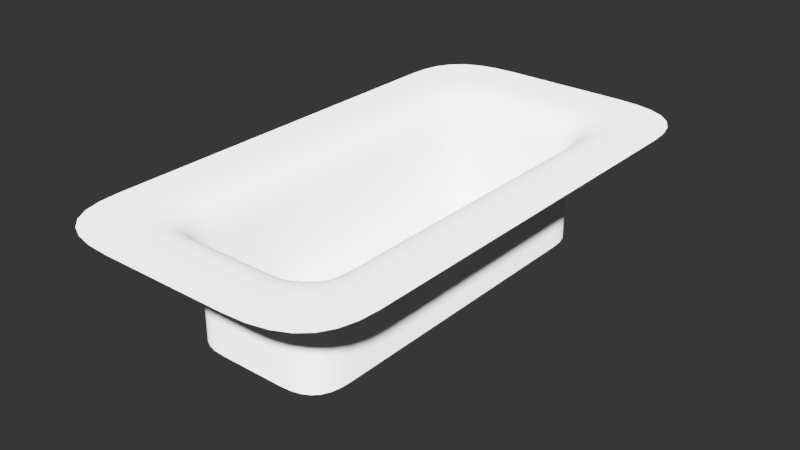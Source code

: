# Source: 001.blend  (saved by Blender 2.79.0; exported with 4.5.12 LTS)
import bpy
from mathutils import Matrix  # noqa: F401  (used for matrix-valued properties, if any)

bpy.ops.wm.read_factory_settings(use_empty=True)
scene = bpy.context.scene
scene.name = 'Scene'

# ---- collections
col_collection_1 = bpy.data.collections.new('Collection 1'); scene.collection.children.link(col_collection_1)

# ---- node groups
ng_auto_smooth = bpy.data.node_groups.new('Auto Smooth', 'GeometryNodeTree')
_s = ng_auto_smooth.interface.new_socket(name='Geometry', in_out='OUTPUT', socket_type='NodeSocketGeometry')
_s = ng_auto_smooth.interface.new_socket(name='Geometry', in_out='INPUT', socket_type='NodeSocketGeometry')
_s = ng_auto_smooth.interface.new_socket(name='Angle', in_out='INPUT', socket_type='NodeSocketFloat')
_s.subtype = 'ANGLE'
_s.min_value = 0.0
_s.max_value = 3.142
ng_auto_smooth.is_modifier = True
_N = ng_auto_smooth.nodes; _L = ng_auto_smooth.links
n0 = _N.new('NodeGroupOutput'); n0.name = 'Group Output'; n0.location = (480, -100)
n1 = _N.new('NodeGroupInput'); n1.name = 'Group Input'; n1.location = (-420, -300)
n2 = _N.new('NodeGroupInput'); n2.name = 'Group Input.001'; n2.location = (-60, -100)
n3 = _N.new('GeometryNodeSetShadeSmooth'); n3.name = 'Set Shade Smooth'; n3.location = (120, -100)
n3.domain = 'EDGE'
n4 = _N.new('GeometryNodeSetShadeSmooth'); n4.name = 'Set Shade Smooth.001'; n4.location = (300, -100)
n5 = _N.new('GeometryNodeInputMeshEdgeAngle'); n5.name = 'Edge Angle'; n5.location = (-420, -220)
n6 = _N.new('GeometryNodeInputEdgeSmooth'); n6.name = 'Is Edge Smooth'; n6.location = (-60, -160)
n7 = _N.new('GeometryNodeInputShadeSmooth'); n7.name = 'Is Face Smooth'; n7.location = (-240, -340)
n8 = _N.new('FunctionNodeBooleanMath'); n8.name = 'Boolean Math'; n8.location = (-60, -220)
n9 = _N.new('FunctionNodeCompare'); n9.name = 'Compare'; n9.location = (-240, -180)
n9.operation = 'LESS_EQUAL'
_L.new(n5.outputs[0], n9.inputs[0])
_L.new(n4.outputs[0], n0.inputs[0])
_L.new(n1.outputs[1], n9.inputs[1])
_L.new(n9.outputs[0], n8.inputs[0])
_L.new(n7.outputs[0], n8.inputs[1])
_L.new(n2.outputs[0], n3.inputs[0])
_L.new(n6.outputs[0], n3.inputs[1])
_L.new(n3.outputs[0], n4.inputs[0])
_L.new(n8.outputs[0], n3.inputs[2])
n0.is_active_output = True

# ---- world
world_world = bpy.data.worlds.new('World'); scene.world = world_world
world_world.use_nodes = True; world_world.node_tree.nodes.clear()
_N = world_world.node_tree.nodes; _L = world_world.node_tree.links
n0 = _N.new('ShaderNodeBackground'); n0.name = 'Background'; n0.location = (630, 254)
n0.inputs[0].default_value = (0.003936, 0.003936, 0.003936, 1.0)
n1 = _N.new('ShaderNodeOutputWorld'); n1.name = 'World Output'; n1.location = (890, 246)
_L.new(n0.outputs[0], n1.inputs[0])
n1.is_active_output = True
world_world.color = (0.05088, 0.05088, 0.05088)
world_world.use_sun_shadow = False
world_world.sun_shadow_jitter_overblur = 0.0
world_world.cycles.sampling_method = 'MANUAL'

# ---- meshes
me_plane_032 = bpy.data.meshes.new('Plane.032')
me_plane_032.from_pydata([(-0.2521, 1.009, 6.453e-16), (-0.5689, 0.735, 2.052e-16), (0.2521, 1.009, 6.453e-16), (0.5689, 0.735, 2.052e-16), (-0.2521, -1.009, 6.453e-16), (-0.5689, -0.735, 2.052e-16), (0.2521, -1.009, 6.453e-16), (0.5689, -0.735, 2.052e-16), (-0.563, 0.8105, 3.438e-16), (-0.5449, 0.8731, 6.732e-16), (-0.514, 0.9233, 1.064e-15), (-0.4699, 0.9615, 1.386e-15), (-0.4119, 0.9881, 1.51e-15), (-0.3395, 1.004, 1.306e-15), (0.563, 0.8105, 3.438e-16), (0.5449, 0.8731, 6.732e-16), (0.514, 0.9233, 1.064e-15), (0.4699, 0.9615, 1.386e-15), (0.4119, 0.9881, 1.51e-15), (0.3395, 1.004, 1.306e-15), (-0.563, -0.8105, 3.438e-16), (-0.5449, -0.8731, 6.732e-16), (-0.514, -0.9233, 1.064e-15), (-0.4699, -0.9615, 1.386e-15), (-0.4119, -0.9881, 1.51e-15), (-0.3395, -1.004, 1.306e-15), (0.563, -0.8105, 3.438e-16), (0.5449, -0.8731, 6.732e-16), (0.514, -0.9233, 1.064e-15), (0.4699, -0.9615, 1.386e-15), (0.4119, -0.9881, 1.51e-15), (0.3395, -1.004, 1.306e-15), (0.5689, 0.147, 2.052e-16), (0.5689, 0.441, 2.052e-16), (0.5689, -0.147, 2.052e-16), (0.5689, -0.441, 2.052e-16), (-0.5689, 0.147, 2.052e-16), (-0.5689, 0.441, 2.052e-16), (-0.5689, -0.147, 2.052e-16), (-0.5689, -0.441, 2.052e-16), (0.3245, -0.441, 2.052e-16), (0.3245, -0.7083, 2.052e-16), (0.2447, -0.7743, 6.453e-16), (0.3245, 0.441, 2.052e-16), (-0.3245, -0.441, 2.052e-16), (-0.3245, -0.7083, 2.052e-16), (-0.2447, -0.7743, 6.453e-16), (0.3245, 0.7083, 2.052e-16), (0.2447, 0.7743, 6.453e-16), (-0.3245, 0.441, 2.052e-16), (-0.3245, 0.7083, 2.052e-16), (-0.2447, 0.7743, 6.453e-16), (-5.96e-08, 0.7743, -1.829e-15), (-0.3245, 0.147, 2.052e-16), (-1.192e-07, 1.009, -1.829e-15), (-2.98e-08, 0.441, -1.829e-15), (-1.49e-08, 0.147, -1.829e-15), (0.3245, 0.147, 2.052e-16), (5.96e-08, -0.7743, -1.829e-15), (-0.3245, -0.147, 2.052e-16), (1.192e-07, -1.009, -1.829e-15), (2.98e-08, -0.441, -1.829e-15), (1.49e-08, -0.147, -1.829e-15), (0.3245, -0.147, 2.052e-16), (5.96e-08, -0.7083, -1.829e-15), (-5.96e-08, 0.7083, -1.829e-15)], [], [(51, 13, 12), (59, 53, 36, 38), (48, 18, 19), (45, 44, 39, 5), (58, 46, 4, 60), (49, 37, 36, 53), (50, 10, 9), (62, 56, 53, 59), (48, 19, 2), (50, 51, 11, 10), (52, 54, 0, 51), (47, 16, 17, 48), (41, 27, 26), (62, 63, 57, 56), (50, 8, 1), (41, 42, 29, 28), (50, 9, 8), (42, 6, 31), (52, 48, 2, 54), (45, 5, 20), (45, 20, 21), (45, 21, 22), (46, 24, 25), (46, 25, 4), (50, 65, 52, 51), (40, 35, 34, 63), (12, 11, 51), (63, 62, 61, 40), (57, 43, 55, 56), (41, 64, 58, 42), (51, 0, 13), (47, 48, 52, 65), (47, 43, 33, 3), (53, 56, 55, 49), (41, 28, 27), (44, 59, 38, 39), (43, 57, 32, 33), (58, 60, 6, 42), (47, 3, 14), (59, 44, 61, 62), (30, 29, 42), (50, 1, 37, 49), (47, 14, 15), (42, 31, 30), (41, 7, 35, 40), (41, 26, 7), (18, 48, 17), (47, 15, 16), (24, 46, 23), (45, 22, 23, 46), (45, 46, 58, 64), (63, 34, 32, 57), (44, 45, 64, 61), (40, 61, 64, 41), (49, 55, 65, 50), (43, 47, 65, 55)])
me_plane_032.use_remesh_preserve_volume = False
me_plane_032.use_remesh_preserve_attributes = False
me_plane_032.use_mirror_vertex_groups = False
me_plane_032.update()
me_plane_023 = bpy.data.meshes.new('Plane.023')
me_plane_023.from_pydata([(-0.2521, 1.009, -0.4312), (-0.5689, 0.735, -0.4312), (0.2521, 1.009, -0.4312), (0.5689, 0.735, -0.4312), (-0.2521, -1.009, -0.4312), (-0.5689, -0.735, -0.4312), (0.2521, -1.009, -0.4312), (0.5689, -0.735, -0.4312), (-0.563, 0.8105, -0.4312), (-0.5449, 0.8731, -0.4312), (-0.514, 0.9233, -0.4312), (-0.4699, 0.9615, -0.4312), (-0.4119, 0.9881, -0.4312), (-0.3395, 1.004, -0.4312), (0.563, 0.8105, -0.4312), (0.5449, 0.8731, -0.4312), (0.514, 0.9233, -0.4312), (0.4699, 0.9615, -0.4312), (0.4119, 0.9881, -0.4312), (0.3395, 1.004, -0.4312), (-0.563, -0.8105, -0.4312), (-0.5449, -0.8731, -0.4312), (-0.514, -0.9233, -0.4312), (-0.4699, -0.9615, -0.4312), (-0.4119, -0.9881, -0.4312), (-0.3395, -1.004, -0.4312), (0.563, -0.8105, -0.4312), (0.5449, -0.8731, -0.4312), (0.514, -0.9233, -0.4312), (0.4699, -0.9615, -0.4312), (0.4119, -0.9881, -0.4312), (0.3395, -1.004, -0.4312), (0.5689, 0.147, -0.4312), (0.5689, 0.441, -0.4312), (0.5689, -0.147, -0.4312), (0.5689, -0.441, -0.4312), (-0.5689, 0.147, -0.4312), (-0.5689, 0.441, -0.4312), (-0.5689, -0.147, -0.4312), (-0.5689, -0.441, -0.4312), (0.3245, -0.441, -0.4312), (0.3245, -0.7083, -0.4312), (0.2447, -0.7743, -0.4312), (0.3245, 0.441, -0.4312), (-0.3245, -0.441, -0.4312), (-0.3245, -0.7083, -0.4312), (-0.2447, -0.7743, -0.4312), (0.3245, 0.7083, -0.4312), (0.2447, 0.7743, -0.4312), (-0.3245, 0.441, -0.4312), (-0.3245, 0.7083, -0.4312), (-0.2447, 0.7743, -0.4312), (0.0, 0.7743, -0.4312), (-0.3245, 0.147, -0.4312), (0.0, 1.009, -0.4312), (0.0, 0.441, -0.4312), (0.0, 0.147, -0.4312), (0.3245, 0.147, -0.4312), (0.0, -0.7743, -0.4312), (-0.3245, -0.147, -0.4312), (0.0, -1.009, -0.4312), (0.0, -0.441, -0.4312), (0.0, -0.147, -0.4312), (0.3245, -0.147, -0.4312), (0.0, -0.7083, -0.4312), (0.0, 0.7083, -0.4312), (-0.3245, 0.7083, 0.006877), (-0.514, 0.9233, 0.006877), (-0.3245, -0.441, 0.006877), (-0.3245, -0.7083, 0.006877), (0.514, -0.9233, 0.006877), (0.5449, -0.8731, 0.006877), (0.2447, 0.7743, 0.006877), (0.0, 0.7743, 0.006877), (-0.3245, 0.441, 0.006877), (0.0, 0.441, 0.006877), (-0.3245, 0.147, 0.006877), (0.0, 0.147, 0.006877), (0.3245, -0.441, 0.006877), (0.5689, -0.441, 0.006877), (0.0, -0.7743, 0.006877), (0.0, -1.009, 0.006877), (-0.2447, -0.7743, 0.006877), (-0.2521, -1.009, 0.006877), (0.4699, 0.9615, 0.006877), (0.514, 0.9233, 0.006877), (0.5449, 0.8731, 0.006877), (0.563, 0.8105, 0.006877), (0.5689, -0.147, 0.006877), (0.3245, -0.147, 0.006877), (-0.3245, -0.147, 0.006877), (-0.5689, -0.441, 0.006877), (-0.5689, -0.735, 0.006877), (0.4119, -0.9881, 0.006877), (0.2447, -0.7743, 0.006877), (0.0, 0.7083, 0.006877), (-0.2521, 1.009, 0.006877), (-0.3395, 1.004, 0.006877), (0.3245, 0.441, 0.006877), (0.3245, 0.7083, 0.006877), (-0.5449, 0.8731, 0.006877), (-0.5689, 0.441, 0.006877), (-0.5689, 0.735, 0.006877), (0.5689, 0.147, 0.006877), (0.5689, 0.441, 0.006877), (0.5689, -0.735, 0.006877), (0.3245, -0.7083, 0.006877), (0.563, -0.8105, 0.006877), (-0.563, -0.8105, 0.006877), (-0.5449, -0.8731, 0.006877), (-0.514, -0.9233, 0.006877), (-0.4699, -0.9615, 0.006877), (-0.4119, -0.9881, 0.006877), (-0.3395, -1.004, 0.006877), (-0.4699, 0.9615, 0.006877), (-0.5689, -0.147, 0.006877), (-0.2447, 0.7743, 0.006877), (-0.4119, 0.9881, 0.006877), (0.4119, 0.9881, 0.006877), (-0.563, 0.8105, 0.006877), (0.3395, -1.004, 0.006877), (0.4699, -0.9615, 0.006877), (0.3245, 0.147, 0.006877), (0.0, 1.009, 0.006877), (-0.5689, 0.147, 0.006877), (0.2521, 1.009, 0.006877), (0.3395, 1.004, 0.006877), (0.5689, 0.735, 0.006877), (0.0, -0.7083, 0.006877), (0.0, -0.147, 0.006877), (0.0, -0.441, 0.006877), (0.2521, -1.009, 0.006877)], [], [(51, 12, 13), (59, 38, 36, 53), (48, 19, 18), (45, 5, 39, 44), (58, 60, 4, 46), (49, 53, 36, 37), (50, 9, 10), (62, 59, 53, 56), (48, 2, 19), (50, 10, 11, 51), (52, 51, 0, 54), (47, 48, 17, 16), (41, 26, 27), (62, 56, 57, 63), (50, 1, 8), (41, 28, 29, 42), (50, 8, 9), (42, 31, 6), (52, 54, 2, 48), (45, 20, 5), (45, 21, 20), (45, 22, 21), (46, 25, 24), (46, 4, 25), (50, 51, 52, 65), (40, 63, 34, 35), (12, 51, 11), (63, 40, 61, 62), (57, 56, 55, 43), (41, 42, 58, 64), (51, 13, 0), (47, 65, 52, 48), (47, 3, 33, 43), (53, 49, 55, 56), (41, 27, 28), (44, 39, 38, 59), (43, 33, 32, 57), (58, 42, 6, 60), (47, 14, 3), (59, 62, 61, 44), (30, 42, 29), (50, 49, 37, 1), (47, 15, 14), (42, 30, 31), (41, 40, 35, 7), (41, 7, 26), (18, 17, 48), (47, 16, 15), (24, 23, 46), (45, 46, 23, 22), (45, 64, 58, 46), (63, 57, 32, 34), (44, 61, 64, 45), (40, 41, 64, 61), (49, 50, 65, 55), (43, 55, 65, 47), (116, 97, 117), (90, 76, 124, 115), (72, 118, 126), (69, 68, 91, 92), (80, 82, 83, 81), (74, 101, 124, 76), (66, 67, 100), (129, 77, 76, 90), (72, 126, 125), (66, 116, 114, 67), (73, 123, 96, 116), (99, 85, 84, 72), (106, 71, 107), (129, 89, 122, 77), (66, 119, 102), (106, 94, 121, 70), (66, 100, 119), (94, 131, 120), (73, 72, 125, 123), (69, 92, 108), (69, 108, 109), (69, 109, 110), (82, 112, 113), (82, 113, 83), (66, 95, 73, 116), (78, 79, 88, 89), (117, 114, 116), (89, 129, 130, 78), (122, 98, 75, 77), (106, 128, 80, 94), (116, 96, 97), (99, 72, 73, 95), (99, 98, 104, 127), (76, 77, 75, 74), (106, 70, 71), (68, 90, 115, 91), (98, 122, 103, 104), (80, 81, 131, 94), (99, 127, 87), (90, 68, 130, 129), (93, 121, 94), (66, 102, 101, 74), (99, 87, 86), (94, 120, 93), (106, 105, 79, 78), (106, 107, 105), (118, 72, 84), (99, 86, 85), (112, 82, 111), (69, 110, 111, 82), (69, 82, 80, 128), (89, 88, 103, 122), (68, 69, 128, 130), (78, 130, 128, 106), (74, 75, 95, 66), (98, 99, 95, 75), (26, 7, 105, 107), (35, 34, 88, 79), (14, 15, 86, 87), (10, 9, 100, 67), (12, 11, 114, 117), (5, 20, 108, 92), (60, 6, 131, 81), (29, 28, 70, 121), (20, 21, 109, 108), (37, 36, 124, 101), (21, 22, 110, 109), (18, 19, 126, 118), (39, 5, 92, 91), (8, 1, 102, 119), (28, 27, 71, 70), (22, 23, 111, 110), (23, 24, 112, 111), (36, 38, 115, 124), (33, 3, 127, 104), (24, 25, 113, 112), (15, 16, 85, 86), (54, 0, 96, 123), (0, 13, 97, 96), (9, 8, 119, 100), (25, 4, 83, 113), (6, 31, 120, 131), (34, 32, 103, 88), (27, 26, 107, 71), (31, 30, 93, 120), (11, 10, 67, 114), (19, 2, 125, 126), (1, 37, 101, 102), (30, 29, 121, 93), (38, 39, 91, 115), (3, 14, 87, 127), (32, 33, 104, 103), (4, 60, 81, 83), (13, 12, 117, 97), (7, 35, 79, 105), (2, 54, 123, 125), (16, 17, 84, 85), (17, 18, 118, 84)])
me_plane_023.use_remesh_preserve_volume = False
me_plane_023.use_remesh_preserve_attributes = False
me_plane_023.use_mirror_vertex_groups = False
me_plane_023.update()
me_plane_019 = bpy.data.meshes.new('Plane.019')
me_plane_019.from_pydata([(0.2593, 0.5341, -0.421), (0.1188, 0.6746, -0.421), (-0.1188, 0.6746, -0.421), (-0.2593, 0.5341, -0.421), (-0.2593, -0.5341, -0.421), (-0.1188, -0.6746, -0.421), (0.1188, -0.6746, -0.421), (0.2593, -0.5341, -0.421), (0.1751, 0.8105, 0.0), (0.1188, 0.6746, -0.1359), (0.2593, 0.5341, -0.1359), (0.3952, 0.5904, 0.0), (-0.3952, 0.5904, 0.0), (-0.2593, 0.5341, -0.1359), (-0.1188, 0.6746, -0.1359), (-0.1751, 0.8105, 0.0), (-0.1751, -0.8105, 0.0), (-0.1188, -0.6746, -0.1359), (-0.2593, -0.5341, -0.1359), (-0.3952, -0.5904, 0.0), (0.3952, -0.5904, 0.0), (0.2593, -0.5341, -0.1359), (0.1188, -0.6746, -0.1359), (0.1751, -0.8105, 0.0), (0.2567, 0.5729, -0.421), (0.2487, 0.605, -0.421), (0.235, 0.6307, -0.421), (0.2154, 0.6503, -0.421), (0.1897, 0.664, -0.421), (0.1576, 0.672, -0.421), (0.2567, 0.5729, -0.1359), (0.2487, 0.605, -0.1359), (0.235, 0.6307, -0.1359), (0.2154, 0.6503, -0.1359), (0.1897, 0.664, -0.1359), (0.1576, 0.672, -0.1359), (0.3911, 0.6511, 0.0), (0.3785, 0.7014, 0.0), (0.3571, 0.7417, 0.0), (0.3264, 0.7724, 0.0), (0.2861, 0.7938, 0.0), (0.2358, 0.8064, 0.0), (-0.1576, 0.672, -0.421), (-0.1897, 0.664, -0.421), (-0.2154, 0.6503, -0.421), (-0.235, 0.6307, -0.421), (-0.2487, 0.605, -0.421), (-0.2567, 0.5729, -0.421), (-0.1576, 0.672, -0.1359), (-0.1897, 0.664, -0.1359), (-0.2154, 0.6503, -0.1359), (-0.235, 0.6307, -0.1359), (-0.2487, 0.605, -0.1359), (-0.2567, 0.5729, -0.1359), (-0.2358, 0.8064, 0.0), (-0.2861, 0.7938, 0.0), (-0.3264, 0.7724, 0.0), (-0.3571, 0.7417, 0.0), (-0.3785, 0.7014, 0.0), (-0.3911, 0.6511, 0.0), (-0.2567, -0.5729, -0.421), (-0.2487, -0.605, -0.421), (-0.235, -0.6307, -0.421), (-0.2154, -0.6503, -0.421), (-0.1897, -0.664, -0.421), (-0.1576, -0.672, -0.421), (-0.2567, -0.5729, -0.1359), (-0.2487, -0.605, -0.1359), (-0.235, -0.6307, -0.1359), (-0.2154, -0.6503, -0.1359), (-0.1897, -0.664, -0.1359), (-0.1576, -0.672, -0.1359), (-0.3911, -0.6511, 0.0), (-0.3785, -0.7014, 0.0), (-0.3571, -0.7417, 0.0), (-0.3264, -0.7724, 0.0), (-0.2861, -0.7938, 0.0), (-0.2358, -0.8064, 0.0), (0.1576, -0.672, -0.421), (0.1897, -0.664, -0.421), (0.2154, -0.6503, -0.421), (0.235, -0.6307, -0.421), (0.2487, -0.605, -0.421), (0.2567, -0.5729, -0.421), (0.1576, -0.672, -0.1359), (0.1897, -0.664, -0.1359), (0.2154, -0.6503, -0.1359), (0.235, -0.6307, -0.1359), (0.2487, -0.605, -0.1359), (0.2567, -0.5729, -0.1359), (0.2358, -0.8064, 0.0), (0.2861, -0.7938, 0.0), (0.3264, -0.7724, 0.0), (0.3571, -0.7417, 0.0), (0.3785, -0.7014, 0.0), (0.3911, -0.6511, 0.0), (0.2593, 0.3205, -0.421), (0.2593, 0.1068, -0.421), (0.2593, -0.1068, -0.421), (0.2593, -0.3205, -0.421), (0.2593, 0.3205, -0.1359), (0.2593, 0.1068, -0.1359), (0.2593, -0.1068, -0.1359), (0.2593, -0.3205, -0.1359), (0.3952, -0.3542, 0.0), (0.3952, -0.1181, 0.0), (0.3952, 0.1181, 0.0), (0.3952, 0.3542, 0.0), (-0.2593, -0.3205, -0.421), (-0.2593, -0.1068, -0.421), (-0.2593, 0.1068, -0.421), (-0.2593, 0.3205, -0.421), (-0.3952, 0.3542, 0.0), (-0.3952, 0.1181, 0.0), (-0.3952, -0.1181, 0.0), (-0.3952, -0.3542, 0.0), (-0.2593, -0.3205, -0.1359), (-0.2593, -0.1068, -0.1359), (-0.2593, 0.1068, -0.1359), (-0.2593, 0.3205, -0.1359), (0.2292, 0.9554, 0.0), (0.5172, 0.696, 0.0), (-0.5172, 0.696, 0.0), (-0.2292, 0.9554, 0.0), (-0.2292, -0.9554, 0.0), (-0.5172, -0.696, 0.0), (0.5172, -0.696, 0.0), (0.2292, -0.9554, 0.0), (0.5118, 0.7675, 0.0), (0.4954, 0.8268, 0.0), (0.4673, 0.8743, 0.0), (0.4272, 0.9104, 0.0), (0.3745, 0.9357, 0.0), (0.3086, 0.9505, 0.0), (-0.3086, 0.9505, 0.0), (-0.3745, 0.9357, 0.0), (-0.4272, 0.9104, 0.0), (-0.4673, 0.8743, 0.0), (-0.4954, 0.8268, 0.0), (-0.5118, 0.7675, 0.0), (-0.5118, -0.7675, 0.0), (-0.4954, -0.8268, 0.0), (-0.4673, -0.8743, 0.0), (-0.4272, -0.9104, 0.0), (-0.3745, -0.9357, 0.0), (-0.3086, -0.9505, 0.0), (0.3086, -0.9505, 0.0), (0.3745, -0.9357, 0.0), (0.4272, -0.9104, 0.0), (0.4673, -0.8743, 0.0), (0.4954, -0.8268, 0.0), (0.5118, -0.7675, 0.0), (0.5172, -0.4176, 0.0), (0.5172, -0.1392, 0.0), (0.5172, 0.1392, 0.0), (0.5172, 0.4176, 0.0), (-0.5172, 0.4176, 0.0), (-0.5172, 0.1392, 0.0), (-0.5172, -0.1392, 0.0), (-0.5172, -0.4176, 0.0), (0.165, 0.774, -0.002683), (0.1567, 0.7433, -0.01079), (0.1495, 0.7184, -0.02441), (0.1428, 0.6991, -0.04364), (0.1359, 0.6854, -0.06857), (0.1282, 0.6773, -0.09927), (0.2204, 0.7703, -0.002738), (0.2077, 0.7398, -0.01097), (0.197, 0.7149, -0.02474), (0.1874, 0.6956, -0.04408), (0.1782, 0.682, -0.06902), (0.1685, 0.6741, -0.0996), (0.2643, 0.7581, -0.002707), (0.2465, 0.7279, -0.01087), (0.2318, 0.7033, -0.02456), (0.2196, 0.6845, -0.04384), (0.209, 0.6716, -0.06877), (0.1993, 0.6647, -0.09942), (0.2978, 0.7384, -0.002611), (0.2745, 0.7097, -0.01055), (0.2558, 0.6865, -0.02399), (0.2411, 0.6688, -0.04307), (0.2299, 0.6567, -0.06797), (0.2216, 0.6505, -0.09884), (0.3227, 0.7119, -0.002534), (0.2945, 0.6869, -0.01029), (0.2721, 0.6666, -0.02352), (0.2552, 0.6509, -0.04245), (0.2436, 0.6398, -0.06732), (0.237, 0.6331, -0.09838), (0.3411, 0.678, -0.002579), (0.3101, 0.6585, -0.01044), (0.2855, 0.6425, -0.02379), (0.2671, 0.6296, -0.04281), (0.2549, 0.6193, -0.0677), (0.2488, 0.6112, -0.09865), (0.3551, 0.6357, -0.002738), (0.3246, 0.623, -0.01097), (0.2996, 0.6123, -0.02474), (0.2803, 0.6027, -0.04408), (0.2667, 0.5934, -0.06902), (0.2588, 0.5838, -0.0996), (0.3587, 0.5803, -0.002683), (0.328, 0.572, -0.01079), (0.3031, 0.5648, -0.02441), (0.2838, 0.5581, -0.04364), (0.2702, 0.5512, -0.06857), (0.262, 0.5434, -0.09927), (0.3581, 0.3483, -0.002596), (0.3272, 0.3435, -0.0105), (0.3023, 0.3393, -0.02389), (0.2832, 0.3354, -0.04294), (0.2698, 0.3312, -0.06784), (0.2619, 0.3264, -0.09875), (0.3577, 0.1161, -0.002542), (0.3267, 0.1145, -0.01032), (0.3018, 0.1131, -0.02357), (0.2829, 0.1118, -0.04252), (0.2696, 0.1104, -0.06739), (0.2619, 0.1088, -0.09843), (0.3577, -0.1161, -0.002542), (0.3267, -0.1145, -0.01032), (0.3018, -0.1131, -0.02357), (0.2829, -0.1118, -0.04252), (0.2696, -0.1104, -0.06739), (0.2619, -0.1088, -0.09843), (0.3581, -0.3483, -0.002596), (0.3272, -0.3435, -0.0105), (0.3023, -0.3393, -0.02389), (0.2832, -0.3354, -0.04294), (0.2698, -0.3312, -0.06784), (0.2619, -0.3264, -0.09875), (0.3587, -0.5803, -0.002683), (0.328, -0.572, -0.01079), (0.3031, -0.5648, -0.02441), (0.2838, -0.5581, -0.04364), (0.2702, -0.5512, -0.06857), (0.262, -0.5434, -0.09927), (0.3551, -0.6357, -0.002738), (0.3246, -0.623, -0.01097), (0.2996, -0.6123, -0.02474), (0.2803, -0.6027, -0.04408), (0.2667, -0.5934, -0.06902), (0.2588, -0.5838, -0.0996), (0.3428, -0.6796, -0.002707), (0.3126, -0.6618, -0.01087), (0.2881, -0.6471, -0.02456), (0.2692, -0.6349, -0.04384), (0.2563, -0.6243, -0.06877), (0.2494, -0.6146, -0.09942), (0.3231, -0.7131, -0.002611), (0.2944, -0.6898, -0.01055), (0.2712, -0.6711, -0.02399), (0.2535, -0.6564, -0.04307), (0.2414, -0.6452, -0.06797), (0.2352, -0.6368, -0.09884), (0.2966, -0.738, -0.002534), (0.2716, -0.7097, -0.01029), (0.2513, -0.6874, -0.02352), (0.2356, -0.6705, -0.04245), (0.2245, -0.6589, -0.06732), (0.2178, -0.6523, -0.09838), (0.2627, -0.7564, -0.002579), (0.2433, -0.7254, -0.01044), (0.2272, -0.7008, -0.02379), (0.2143, -0.6824, -0.04281), (0.204, -0.6702, -0.0677), (0.1959, -0.664, -0.09865), (0.2204, -0.7703, -0.002738), (0.2077, -0.7398, -0.01097), (0.197, -0.7149, -0.02474), (0.1874, -0.6956, -0.04408), (0.1782, -0.682, -0.06902), (0.1685, -0.6741, -0.0996), (0.165, -0.774, -0.002683), (0.1567, -0.7433, -0.01079), (0.1495, -0.7184, -0.02441), (0.1428, -0.6991, -0.04364), (0.1359, -0.6854, -0.06857), (0.1282, -0.6773, -0.09927), (-0.165, -0.774, -0.002683), (-0.1567, -0.7433, -0.01079), (-0.1495, -0.7184, -0.02441), (-0.1428, -0.6991, -0.04364), (-0.1359, -0.6854, -0.06857), (-0.1282, -0.6773, -0.09927), (-0.2204, -0.7703, -0.002738), (-0.2077, -0.7398, -0.01097), (-0.197, -0.7149, -0.02474), (-0.1874, -0.6956, -0.04408), (-0.1782, -0.682, -0.06902), (-0.1685, -0.6741, -0.0996), (-0.2643, -0.7581, -0.002707), (-0.2465, -0.7279, -0.01087), (-0.2318, -0.7033, -0.02456), (-0.2196, -0.6845, -0.04384), (-0.209, -0.6716, -0.06877), (-0.1993, -0.6647, -0.09942), (-0.2978, -0.7384, -0.002611), (-0.2745, -0.7097, -0.01055), (-0.2558, -0.6865, -0.02399), (-0.2411, -0.6688, -0.04307), (-0.2299, -0.6567, -0.06797), (-0.2216, -0.6505, -0.09884), (-0.3227, -0.7119, -0.002534), (-0.2945, -0.6869, -0.01029), (-0.2721, -0.6666, -0.02352), (-0.2552, -0.6509, -0.04245), (-0.2436, -0.6398, -0.06732), (-0.237, -0.6331, -0.09838), (-0.3411, -0.678, -0.002579), (-0.3101, -0.6585, -0.01044), (-0.2855, -0.6425, -0.02379), (-0.2671, -0.6296, -0.04281), (-0.2549, -0.6193, -0.0677), (-0.2488, -0.6112, -0.09865), (-0.3551, -0.6357, -0.002738), (-0.3246, -0.623, -0.01097), (-0.2996, -0.6123, -0.02474), (-0.2803, -0.6027, -0.04408), (-0.2667, -0.5934, -0.06902), (-0.2588, -0.5838, -0.0996), (-0.3587, -0.5803, -0.002683), (-0.328, -0.572, -0.01079), (-0.3031, -0.5648, -0.02441), (-0.2838, -0.5581, -0.04364), (-0.2702, -0.5512, -0.06857), (-0.262, -0.5434, -0.09927), (-0.3581, -0.3483, -0.002596), (-0.3272, -0.3435, -0.0105), (-0.3023, -0.3393, -0.02389), (-0.2832, -0.3354, -0.04294), (-0.2698, -0.3312, -0.06784), (-0.2619, -0.3264, -0.09875), (-0.3577, -0.1161, -0.002542), (-0.3267, -0.1145, -0.01032), (-0.3018, -0.1131, -0.02357), (-0.2829, -0.1118, -0.04252), (-0.2696, -0.1104, -0.06739), (-0.2619, -0.1088, -0.09843), (-0.3577, 0.1161, -0.002542), (-0.3267, 0.1145, -0.01032), (-0.3018, 0.1131, -0.02357), (-0.2829, 0.1118, -0.04252), (-0.2696, 0.1104, -0.06739), (-0.2619, 0.1088, -0.09843), (-0.3581, 0.3483, -0.002596), (-0.3272, 0.3435, -0.0105), (-0.3023, 0.3393, -0.02389), (-0.2832, 0.3354, -0.04294), (-0.2698, 0.3312, -0.06784), (-0.2619, 0.3264, -0.09875), (-0.3587, 0.5803, -0.002683), (-0.328, 0.572, -0.01079), (-0.3031, 0.5648, -0.02441), (-0.2838, 0.5581, -0.04364), (-0.2702, 0.5512, -0.06857), (-0.262, 0.5434, -0.09927), (-0.3551, 0.6357, -0.002738), (-0.3246, 0.623, -0.01097), (-0.2996, 0.6123, -0.02474), (-0.2803, 0.6027, -0.04408), (-0.2667, 0.5934, -0.06902), (-0.2588, 0.5838, -0.0996), (-0.3428, 0.6796, -0.002707), (-0.3126, 0.6618, -0.01087), (-0.2881, 0.6471, -0.02456), (-0.2692, 0.6349, -0.04384), (-0.2563, 0.6243, -0.06877), (-0.2494, 0.6146, -0.09942), (-0.3231, 0.7131, -0.002611), (-0.2944, 0.6898, -0.01055), (-0.2712, 0.6711, -0.02399), (-0.2535, 0.6564, -0.04307), (-0.2414, 0.6452, -0.06797), (-0.2352, 0.6368, -0.09884), (-0.2966, 0.738, -0.002534), (-0.2716, 0.7097, -0.01029), (-0.2513, 0.6874, -0.02352), (-0.2356, 0.6705, -0.04245), (-0.2245, 0.6589, -0.06732), (-0.2178, 0.6523, -0.09838), (-0.2627, 0.7564, -0.002579), (-0.2433, 0.7254, -0.01044), (-0.2272, 0.7008, -0.02379), (-0.2143, 0.6824, -0.04281), (-0.204, 0.6702, -0.0677), (-0.1959, 0.664, -0.09865), (-0.2204, 0.7703, -0.002738), (-0.2077, 0.7398, -0.01097), (-0.197, 0.7149, -0.02474), (-0.1874, 0.6956, -0.04408), (-0.1782, 0.682, -0.06902), (-0.1685, 0.6741, -0.0996), (-0.165, 0.774, -0.002683), (-0.1567, 0.7433, -0.01079), (-0.1495, 0.7184, -0.02441), (-0.1428, 0.6991, -0.04364), (-0.1359, 0.6854, -0.06857), (-0.1282, 0.6773, -0.09927), (5.96e-08, -0.6746, -0.421), (5.96e-08, -0.6746, -0.1359), (5.96e-08, -0.8105, 0.0), (1.192e-07, -0.9554, 0.0), (5.96e-08, -0.774, -0.002683), (5.96e-08, -0.7433, -0.01079), (1.192e-07, -0.7184, -0.02441), (5.96e-08, -0.6991, -0.04364), (5.96e-08, -0.6854, -0.06857), (5.96e-08, -0.6773, -0.09927), (-5.96e-08, 0.8105, 0.0), (-5.96e-08, 0.6746, -0.1359), (-5.96e-08, 0.6746, -0.421), (-5.96e-08, 0.9554, 0.0), (-5.96e-08, 0.774, -0.002683), (-5.96e-08, 0.7433, -0.01079), (-5.96e-08, 0.7184, -0.02441), (-5.96e-08, 0.6991, -0.04364), (-5.96e-08, 0.6854, -0.06857), (-5.96e-08, 0.6773, -0.09927), (2.98e-08, -0.3205, -0.421), (5.96e-08, -0.5341, -0.421), (1.49e-08, -0.1068, -0.421), (0.0, 0.1068, -0.421), (-2.98e-08, 0.3205, -0.421), (-5.96e-08, 0.5341, -0.421)], [], [(100, 10, 0, 96), (24, 30, 31, 25), (42, 48, 49, 43), (60, 66, 67, 61), (78, 84, 85, 79), (401, 22, 6, 400), (116, 18, 4, 108), (411, 14, 2, 412), (0, 10, 30, 24), (2, 14, 48, 42), (4, 18, 66, 60), (6, 22, 84, 78), (193, 194, 200, 199), (192, 193, 199, 198), (191, 192, 198, 197), (190, 191, 197, 196), (25, 31, 32, 26), (26, 32, 33, 27), (27, 33, 34, 28), (28, 34, 35, 29), (29, 35, 9, 1), (37, 190, 196, 36), (189, 32, 31, 195), (188, 189, 195, 194), (187, 188, 194, 193), (186, 187, 193, 192), (185, 186, 192, 191), (184, 185, 191, 190), (43, 49, 50, 44), (44, 50, 51, 45), (45, 51, 52, 46), (46, 52, 53, 47), (47, 53, 13, 3), (38, 184, 190, 37), (183, 33, 32, 189), (182, 183, 189, 188), (181, 182, 188, 187), (180, 181, 187, 186), (179, 180, 186, 185), (178, 179, 185, 184), (61, 67, 68, 62), (62, 68, 69, 63), (63, 69, 70, 64), (64, 70, 71, 65), (65, 71, 17, 5), (39, 178, 184, 38), (177, 34, 33, 183), (176, 177, 183, 182), (175, 176, 182, 181), (174, 175, 181, 180), (173, 174, 180, 179), (172, 173, 179, 178), (79, 85, 86, 80), (80, 86, 87, 81), (81, 87, 88, 82), (82, 88, 89, 83), (83, 89, 21, 7), (40, 172, 178, 39), (171, 35, 34, 177), (170, 171, 177, 176), (169, 170, 176, 175), (168, 169, 175, 174), (167, 168, 174, 173), (166, 167, 173, 172), (425, 412, 2, 42, 43, 44, 45, 46, 47, 3), (41, 166, 172, 40), (165, 9, 35, 171), (164, 165, 171, 170), (163, 164, 170, 169), (21, 103, 99, 7), (103, 102, 98, 99), (102, 101, 97, 98), (101, 100, 96, 97), (162, 163, 169, 168), (161, 162, 168, 167), (160, 161, 167, 166), (8, 160, 166, 41), (13, 119, 111, 3), (119, 118, 110, 111), (118, 117, 109, 110), (117, 116, 108, 109), (90, 23, 127, 146), (36, 11, 121, 128), (59, 58, 138, 139), (75, 74, 142, 143), (91, 90, 146, 147), (12, 59, 139, 122), (37, 36, 128, 129), (76, 75, 143, 144), (92, 91, 147, 148), (38, 37, 129, 130), (54, 15, 123, 134), (77, 76, 144, 145), (93, 92, 148, 149), (410, 8, 120, 413), (16, 77, 145, 124), (39, 38, 130, 131), (55, 54, 134, 135), (104, 20, 126, 152), (94, 93, 149, 150), (105, 104, 152, 153), (40, 39, 131, 132), (56, 55, 135, 136), (11, 107, 155, 121), (72, 19, 125, 140), (106, 105, 153, 154), (95, 94, 150, 151), (19, 115, 159, 125), (112, 12, 122, 156), (107, 106, 154, 155), (41, 40, 132, 133), (20, 95, 151, 126), (57, 56, 136, 137), (113, 112, 156, 157), (73, 72, 140, 141), (8, 41, 133, 120), (114, 113, 157, 158), (58, 57, 137, 138), (402, 16, 124, 403), (115, 114, 158, 159), (74, 73, 141, 142), (194, 195, 201, 200), (195, 31, 30, 201), (36, 196, 202, 11), (196, 197, 203, 202), (197, 198, 204, 203), (198, 199, 205, 204), (199, 200, 206, 205), (200, 201, 207, 206), (201, 30, 10, 207), (11, 202, 208, 107), (202, 203, 209, 208), (203, 204, 210, 209), (204, 205, 211, 210), (205, 206, 212, 211), (206, 207, 213, 212), (207, 10, 100, 213), (107, 208, 214, 106), (208, 209, 215, 214), (209, 210, 216, 215), (210, 211, 217, 216), (211, 212, 218, 217), (212, 213, 219, 218), (213, 100, 101, 219), (106, 214, 220, 105), (214, 215, 221, 220), (215, 216, 222, 221), (216, 217, 223, 222), (217, 218, 224, 223), (218, 219, 225, 224), (219, 101, 102, 225), (105, 220, 226, 104), (220, 221, 227, 226), (221, 222, 228, 227), (222, 223, 229, 228), (223, 224, 230, 229), (224, 225, 231, 230), (225, 102, 103, 231), (104, 226, 232, 20), (226, 227, 233, 232), (227, 228, 234, 233), (228, 229, 235, 234), (229, 230, 236, 235), (230, 231, 237, 236), (231, 103, 21, 237), (20, 232, 238, 95), (232, 233, 239, 238), (233, 234, 240, 239), (234, 235, 241, 240), (235, 236, 242, 241), (236, 237, 243, 242), (237, 21, 89, 243), (95, 238, 244, 94), (238, 239, 245, 244), (239, 240, 246, 245), (240, 241, 247, 246), (241, 242, 248, 247), (242, 243, 249, 248), (243, 89, 88, 249), (94, 244, 250, 93), (244, 245, 251, 250), (245, 246, 252, 251), (246, 247, 253, 252), (247, 248, 254, 253), (248, 249, 255, 254), (249, 88, 87, 255), (93, 250, 256, 92), (250, 251, 257, 256), (251, 252, 258, 257), (252, 253, 259, 258), (253, 254, 260, 259), (254, 255, 261, 260), (255, 87, 86, 261), (92, 256, 262, 91), (256, 257, 263, 262), (257, 258, 264, 263), (258, 259, 265, 264), (259, 260, 266, 265), (260, 261, 267, 266), (261, 86, 85, 267), (91, 262, 268, 90), (262, 263, 269, 268), (263, 264, 270, 269), (264, 265, 271, 270), (265, 266, 272, 271), (266, 267, 273, 272), (267, 85, 84, 273), (90, 268, 274, 23), (268, 269, 275, 274), (269, 270, 276, 275), (270, 271, 277, 276), (271, 272, 278, 277), (272, 273, 279, 278), (273, 84, 22, 279), (402, 404, 280, 16), (404, 405, 281, 280), (405, 406, 282, 281), (406, 407, 283, 282), (407, 408, 284, 283), (408, 409, 285, 284), (409, 401, 17, 285), (16, 280, 286, 77), (280, 281, 287, 286), (281, 282, 288, 287), (282, 283, 289, 288), (283, 284, 290, 289), (284, 285, 291, 290), (285, 17, 71, 291), (77, 286, 292, 76), (286, 287, 293, 292), (287, 288, 294, 293), (288, 289, 295, 294), (289, 290, 296, 295), (290, 291, 297, 296), (291, 71, 70, 297), (76, 292, 298, 75), (292, 293, 299, 298), (293, 294, 300, 299), (294, 295, 301, 300), (295, 296, 302, 301), (296, 297, 303, 302), (297, 70, 69, 303), (75, 298, 304, 74), (298, 299, 305, 304), (299, 300, 306, 305), (300, 301, 307, 306), (301, 302, 308, 307), (302, 303, 309, 308), (303, 69, 68, 309), (74, 304, 310, 73), (304, 305, 311, 310), (305, 306, 312, 311), (306, 307, 313, 312), (307, 308, 314, 313), (308, 309, 315, 314), (309, 68, 67, 315), (73, 310, 316, 72), (310, 311, 317, 316), (311, 312, 318, 317), (312, 313, 319, 318), (313, 314, 320, 319), (314, 315, 321, 320), (315, 67, 66, 321), (72, 316, 322, 19), (316, 317, 323, 322), (317, 318, 324, 323), (318, 319, 325, 324), (319, 320, 326, 325), (320, 321, 327, 326), (321, 66, 18, 327), (19, 322, 328, 115), (322, 323, 329, 328), (323, 324, 330, 329), (324, 325, 331, 330), (325, 326, 332, 331), (326, 327, 333, 332), (327, 18, 116, 333), (115, 328, 334, 114), (328, 329, 335, 334), (329, 330, 336, 335), (330, 331, 337, 336), (331, 332, 338, 337), (332, 333, 339, 338), (333, 116, 117, 339), (114, 334, 340, 113), (334, 335, 341, 340), (335, 336, 342, 341), (336, 337, 343, 342), (337, 338, 344, 343), (338, 339, 345, 344), (339, 117, 118, 345), (113, 340, 346, 112), (340, 341, 347, 346), (341, 342, 348, 347), (342, 343, 349, 348), (343, 344, 350, 349), (344, 345, 351, 350), (345, 118, 119, 351), (112, 346, 352, 12), (346, 347, 353, 352), (347, 348, 354, 353), (348, 349, 355, 354), (349, 350, 356, 355), (350, 351, 357, 356), (351, 119, 13, 357), (12, 352, 358, 59), (352, 353, 359, 358), (353, 354, 360, 359), (354, 355, 361, 360), (355, 356, 362, 361), (356, 357, 363, 362), (357, 13, 53, 363), (59, 358, 364, 58), (358, 359, 365, 364), (359, 360, 366, 365), (360, 361, 367, 366), (361, 362, 368, 367), (362, 363, 369, 368), (363, 53, 52, 369), (58, 364, 370, 57), (364, 365, 371, 370), (365, 366, 372, 371), (366, 367, 373, 372), (367, 368, 374, 373), (368, 369, 375, 374), (369, 52, 51, 375), (57, 370, 376, 56), (370, 371, 377, 376), (371, 372, 378, 377), (372, 373, 379, 378), (373, 374, 380, 379), (374, 375, 381, 380), (375, 51, 50, 381), (56, 376, 382, 55), (376, 377, 383, 382), (377, 378, 384, 383), (378, 379, 385, 384), (379, 380, 386, 385), (380, 381, 387, 386), (381, 50, 49, 387), (55, 382, 388, 54), (382, 383, 389, 388), (383, 384, 390, 389), (384, 385, 391, 390), (385, 386, 392, 391), (386, 387, 393, 392), (387, 49, 48, 393), (54, 388, 394, 15), (388, 389, 395, 394), (389, 390, 396, 395), (390, 391, 397, 396), (391, 392, 398, 397), (392, 393, 399, 398), (393, 48, 14, 399), (410, 15, 394, 414), (414, 394, 395, 415), (415, 395, 396, 416), (416, 396, 397, 417), (417, 397, 398, 418), (418, 398, 399, 419), (419, 399, 14, 411), (279, 22, 401, 409), (278, 279, 409, 408), (277, 278, 408, 407), (276, 277, 407, 406), (275, 276, 406, 405), (274, 275, 405, 404), (23, 274, 404, 402), (23, 402, 403, 127), (17, 401, 400, 5), (165, 419, 411, 9), (164, 418, 419, 165), (163, 417, 418, 164), (162, 416, 417, 163), (161, 415, 416, 162), (160, 414, 415, 161), (8, 410, 414, 160), (15, 410, 413, 123), (9, 411, 412, 1), (0, 24, 25, 26, 27, 28, 29, 1, 412, 425), (421, 420, 108, 4), (7, 99, 420, 421), (83, 7, 421, 400, 6, 78, 79, 80, 81, 82), (400, 421, 4, 60, 61, 62, 63, 64, 65, 5), (420, 422, 109, 108), (99, 98, 422, 420), (422, 423, 110, 109), (98, 97, 423, 422), (423, 424, 111, 110), (97, 96, 424, 423), (424, 425, 3, 111), (96, 0, 425, 424)])
me_plane_019.polygons.foreach_set('use_smooth', [True] * 392)
_k = set([(0, 24), (0, 96), (1, 29), (1, 412), (2, 42), (2, 412), (3, 47), (3, 111), (4, 60), (4, 108), (5, 65), (5, 400), (6, 78), (6, 400), (7, 83), (7, 99), (24, 25), (25, 26), (26, 27), (27, 28), (28, 29), (42, 43), (43, 44), (44, 45), (45, 46), (46, 47), (60, 61), (61, 62), (62, 63), (63, 64), (64, 65), (78, 79), (79, 80), (80, 81), (81, 82), (82, 83), (96, 97), (97, 98), (98, 99), (108, 109), (109, 110), (110, 111)])
me_plane_019.attributes.new('sharp_edge', 'BOOLEAN', 'EDGE').data.foreach_set('value', [ (min(e.vertices), max(e.vertices)) in _k for e in me_plane_019.edges])
me_plane_019.use_remesh_preserve_volume = False
me_plane_019.use_remesh_preserve_attributes = False
me_plane_019.use_mirror_vertex_groups = False
me_plane_019.update()

# ---- objects
ob_plane_042 = bpy.data.objects.new('Plane.042', me_plane_032)
ob_plane_021 = bpy.data.objects.new('Plane.021', me_plane_023)
ob_plane_025 = bpy.data.objects.new('Plane.025', me_plane_019)

# ---- transforms, parenting, visibility, modifiers, constraints
ob_plane_042.location = (0.0, 0.0, 0.0)
ob_plane_042.hide_render = True
ob_plane_042.display_type = 'WIRE'
ob_plane_042.show_in_front = True
ob_plane_042.lineart.crease_threshold = 0.0
_m = ob_plane_042.modifiers.new('Auto Smooth', 'NODES')
_m.node_group = ng_auto_smooth
_gi = [s.identifier for s in ng_auto_smooth.interface.items_tree if s.item_type == 'SOCKET' and s.in_out == 'INPUT']
_m[_gi[1]] = 3.142  # Angle
ob_plane_021.parent = ob_plane_042
ob_plane_021.matrix_parent_inverse = Matrix(((1.0, 0.0, 0.0, 2.223), (3.591e-07, 1.0, 0.0, 12.05), (0.0, 0.0, 1.0, 0.0), (0.0, 0.0, 0.0, 1.0)))
ob_plane_021.location = (-2.223, -12.05, 0.0)
ob_plane_021.hide_viewport = True
ob_plane_021.hide_render = True
ob_plane_021.display_type = 'WIRE'
ob_plane_021.show_in_front = True
ob_plane_021.lineart.crease_threshold = 0.0
_m = ob_plane_021.modifiers.new('Auto Smooth', 'NODES')
_m.node_group = ng_auto_smooth
_gi = [s.identifier for s in ng_auto_smooth.interface.items_tree if s.item_type == 'SOCKET' and s.in_out == 'INPUT']
_m[_gi[1]] = 3.142  # Angle
ob_plane_025.parent = ob_plane_042
ob_plane_025.matrix_parent_inverse = Matrix(((1.0, 0.0, 0.0, -0.0), (0.0, 1.0, 0.0, -7.231), (0.0, 0.0, 1.0, -0.0), (0.0, 0.0, 0.0, 1.0)))
ob_plane_025.location = (0.0, 7.231, 0.0)
ob_plane_025.lineart.crease_threshold = 0.0
_vg = ob_plane_025.vertex_groups.new(name='conform')
_m = ob_plane_025.modifiers.new('Auto Smooth', 'NODES')
_m.node_group = ng_auto_smooth
_gi = [s.identifier for s in ng_auto_smooth.interface.items_tree if s.item_type == 'SOCKET' and s.in_out == 'INPUT']
_m[_gi[1]] = 3.142  # Angle

# ---- collection membership
col_collection_1.objects.link(ob_plane_042)
col_collection_1.objects.link(ob_plane_021)
col_collection_1.objects.link(ob_plane_025)

# ---- scene / render settings (as saved in the file)
scene.frame_start = 0; scene.frame_end = 250; scene.frame_set(0)
scene.render.engine = 'CYCLES'
scene.render.dither_intensity = 0.0
scene.cycles.use_denoising = False
scene.cycles.samples = 32
scene.cycles.sampling_pattern = 'TABULATED_SOBOL'
scene.cycles.use_adaptive_sampling = False
scene.cycles.use_light_tree = False
scene.cycles.blur_glossy = 0.0
scene.cycles.sample_clamp_indirect = 0.0
scene.view_settings.view_transform = 'Filmic'
scene.view_settings.exposure = 2.0
scene.view_settings.gamma = 1.3
bpy.context.view_layer.update()

# ---- added for rendering (the .blend has no active camera and no usable light): camera, sun
cam_auto = bpy.data.cameras.new('AutoCamera')
cam_auto.lens = 50.0
cam_auto.sensor_width = 36.0
cam_auto.clip_end = 1000.0
ob_auto_camera = bpy.data.objects.new('AutoCamera', cam_auto)
scene.collection.objects.link(ob_auto_camera)
ob_auto_camera.location = (2.04769, -2.45722, 1.42767)
ob_auto_camera.rotation_euler = (1.09748, -7.21219e-08, 0.694738)
scene.camera = ob_auto_camera
light_auto_sun = bpy.data.lights.new('AutoSun', 'SUN')
light_auto_sun.energy = 3.0
light_auto_sun.angle = 0.0523599
ob_auto_sun = bpy.data.objects.new('AutoSun', light_auto_sun)
scene.collection.objects.link(ob_auto_sun)
ob_auto_sun.rotation_euler = (0.872665, 0.174533, 0.523599)
bpy.context.view_layer.update()
